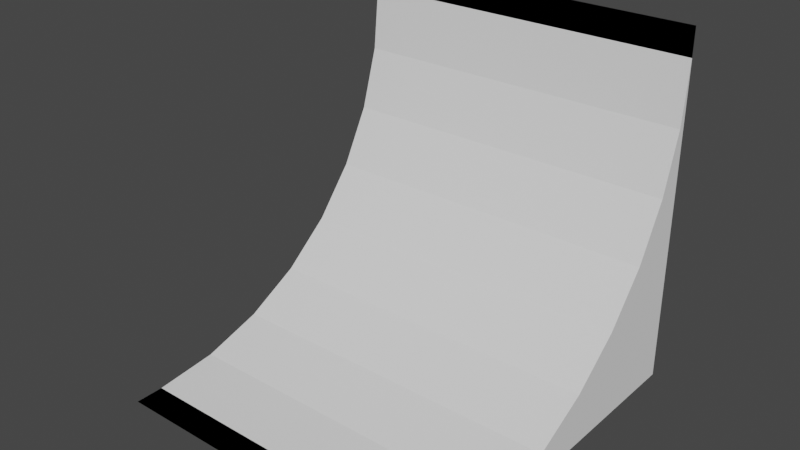 # Source: SmoothRamp.blend  (saved by Blender 3.2.14; exported with 4.5.12 LTS)
import bpy
from mathutils import Matrix  # noqa: F401  (used for matrix-valued properties, if any)

bpy.ops.wm.read_factory_settings(use_empty=True)
scene = bpy.context.scene
scene.name = 'Scene'

# ---- collections
col_collection = bpy.data.collections.new('Collection'); scene.collection.children.link(col_collection)

# ---- world
world_world = bpy.data.worlds.new('World'); scene.world = world_world
world_world.use_nodes = True; world_world.node_tree.nodes.clear()
_N = world_world.node_tree.nodes; _L = world_world.node_tree.links
n0 = _N.new('ShaderNodeOutputWorld'); n0.name = 'World Output'; n0.location = (300, 300)
n1 = _N.new('ShaderNodeBackground'); n1.name = 'Background'; n1.location = (10, 300)
n1.inputs[0].default_value = (0.05088, 0.05088, 0.05088, 1.0)
_L.new(n1.outputs[0], n0.inputs[0])
n0.is_active_output = True
world_world.color = (0.05088, 0.05088, 0.05088)
world_world.use_sun_shadow = False
world_world.sun_shadow_jitter_overblur = 0.0

# ---- meshes
me_cube_001 = bpy.data.meshes.new('Cube.001')
me_cube_001.from_pydata([(-1.0, -1.0, 0.0), (-1.0, 1.0, 2.0), (1.0, -1.0, 0.0), (1.0, 1.0, 2.0), (-1.0, 1.0, 1.838), (-1.0, -0.8376, 0.0), (-1.0, 0.9647, 1.479), (-1.0, 0.8601, 1.134), (-1.0, 0.6903, 0.8167), (-1.0, 0.4618, 0.5382), (-1.0, 0.1833, 0.3097), (-1.0, -0.1344, 0.1399), (-1.0, -0.4791, 0.03531), (1.0, -0.8376, 0.0), (1.0, 1.0, 1.838), (1.0, -0.4791, 0.03531), (1.0, -0.1344, 0.1399), (1.0, 0.1833, 0.3097), (1.0, 0.4618, 0.5382), (1.0, 0.6903, 0.8167), (1.0, 0.8601, 1.134), (1.0, 0.9647, 1.479), (1.0, 1.0, 0.0), (-1.0, 1.0, 0.0)], [], [(4, 14, 3, 1), (13, 15, 12, 5), (15, 16, 11, 12), (16, 17, 10, 11), (17, 18, 9, 10), (18, 19, 8, 9), (19, 20, 7, 8), (20, 21, 6, 7), (21, 14, 4, 6), (5, 0, 2, 13), (2, 0, 23, 22), (3, 22, 23, 1), (17, 22, 18), (23, 9, 8), (14, 22, 3), (22, 13, 2), (21, 22, 14), (20, 22, 21), (22, 15, 13), (22, 16, 15), (19, 22, 20), (18, 22, 19), (22, 17, 16), (5, 23, 0), (23, 4, 1), (12, 23, 5), (11, 23, 12), (23, 6, 4), (23, 7, 6), (10, 23, 11), (9, 23, 10), (23, 8, 7)])
_uv = me_cube_001.uv_layers.new(name='UVMap')
_uv.uv.foreach_set('vector', [0.6047, 0.25, 0.6047, 0.5, 0.625, 0.5, 0.625, 0.25, 0.375, 0.7297, 0.375, 0.6849, 0.125, 0.6849, 0.125, 0.7297, 0.375, 0.6849, 0.375, 0.6418, 0.125, 0.6418, 0.125, 0.6849, 0.375, 0.6418, 0.375, 0.6021, 0.125, 0.6021, 0.125, 0.6418, 0.375, 0.6021, 0.375, 0.5, 0.125, 0.5, 0.125, 0.6021, 0.375, 0.5, 0.4771, 0.5, 0.4771, 0.25, 0.375, 0.25, 0.4771, 0.5, 0.5168, 0.5, 0.5168, 0.25, 0.4771, 0.25, 0.5168, 0.5, 0.5599, 0.5, 0.5599, 0.25, 0.5168, 0.25, 0.5599, 0.5, 0.6047, 0.5, 0.6047, 0.25, 0.5599, 0.25, 0.125, 0.7297, 0.125, 0.75, 0.375, 0.75, 0.375, 0.7297, 0.375, 0.75, 0.125, 0.75, 0.625, 0.25, 0.625, 0.5, 0.625, 0.5, 0.625, 0.5, 0.625, 0.25, 0.625, 0.25, 0.375, 0.6021, 0.625, 0.5, 0.375, 0.5, 0.625, 0.25, 0.375, 0.25, 0.4771, 0.25, 0.6047, 0.5, 0.625, 0.5, 0.625, 0.5, 0.625, 0.5, 0.375, 0.7297, 0.375, 0.75, 0.5599, 0.5, 0.625, 0.5, 0.6047, 0.5, 0.5168, 0.5, 0.625, 0.5, 0.5599, 0.5, 0.625, 0.5, 0.375, 0.6849, 0.375, 0.7297, 0.625, 0.5, 0.375, 0.6418, 0.375, 0.6849, 0.4771, 0.5, 0.625, 0.5, 0.5168, 0.5, 0.375, 0.5, 0.625, 0.5, 0.4771, 0.5, 0.625, 0.5, 0.375, 0.6021, 0.375, 0.6418, 0.125, 0.7297, 0.625, 0.25, 0.125, 0.75, 0.625, 0.25, 0.6047, 0.25, 0.625, 0.25, 0.125, 0.6849, 0.625, 0.25, 0.125, 0.7297, 0.125, 0.6418, 0.625, 0.25, 0.125, 0.6849, 0.625, 0.25, 0.5599, 0.25, 0.6047, 0.25, 0.625, 0.25, 0.5168, 0.25, 0.5599, 0.25, 0.125, 0.6021, 0.625, 0.25, 0.125, 0.6418, 0.375, 0.25, 0.625, 0.25, 0.125, 0.6021, 0.625, 0.25, 0.4771, 0.25, 0.5168, 0.25])
me_cube_001.update()

# ---- objects
ob_cube = bpy.data.objects.new('Cube', me_cube_001)

# ---- transforms, parenting, visibility, modifiers, constraints
ob_cube.location = (0.0, 0.0, 0.0)

# ---- collection membership
col_collection.objects.link(ob_cube)

# ---- scene / render settings (as saved in the file)
scene.frame_start = 1; scene.frame_end = 250; scene.frame_set(1)
scene.render.engine = 'BLENDER_EEVEE_NEXT'
scene.cycles.sampling_pattern = 'TABULATED_SOBOL'
scene.cycles.use_light_tree = False
scene.view_settings.view_transform = 'Filmic'
bpy.context.view_layer.update()

# ---- added for rendering (the .blend has no active camera and no usable light): camera, sun
cam_auto = bpy.data.cameras.new('AutoCamera')
cam_auto.lens = 50.0
cam_auto.sensor_width = 36.0
cam_auto.clip_end = 1000.0
ob_auto_camera = bpy.data.objects.new('AutoCamera', cam_auto)
scene.collection.objects.link(ob_auto_camera)
ob_auto_camera.location = (3.20507, -3.84609, 3.56406)
ob_auto_camera.rotation_euler = (1.09748, -7.21219e-08, 0.694738)
scene.camera = ob_auto_camera
light_auto_sun = bpy.data.lights.new('AutoSun', 'SUN')
light_auto_sun.energy = 3.0
light_auto_sun.angle = 0.0523599
ob_auto_sun = bpy.data.objects.new('AutoSun', light_auto_sun)
scene.collection.objects.link(ob_auto_sun)
ob_auto_sun.rotation_euler = (0.872665, 0.174533, 0.523599)
bpy.context.view_layer.update()

